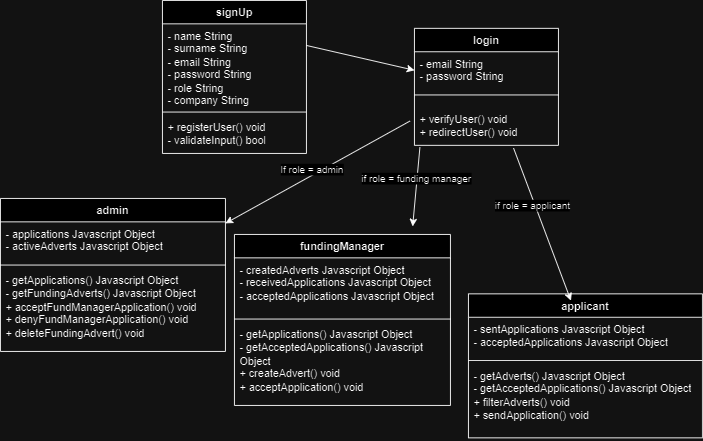

The diagram above was exported from draw.io. Its source (the exported page's mxGraphModel, read from the mxfile embedded in the PNG):
<mxGraphModel dx="1434" dy="728" grid="1" gridSize="10" guides="1" tooltips="1" connect="1" arrows="1" fold="1" page="1" pageScale="1" pageWidth="827" pageHeight="1169" math="0" shadow="0">
  <root>
    <mxCell id="0" />
    <mxCell id="1" parent="0" />
    <mxCell id="1bNmqHEBgj97bwQaU2J8-1" value="signUp" style="swimlane;fontStyle=1;align=center;verticalAlign=top;childLayout=stackLayout;horizontal=1;startSize=26;horizontalStack=0;resizeParent=1;resizeParentMax=0;resizeLast=0;collapsible=1;marginBottom=0;whiteSpace=wrap;html=1;" parent="1" vertex="1">
      <mxGeometry x="200" y="170" width="160" height="170" as="geometry" />
    </mxCell>
    <mxCell id="KDYL_TLp4vgdS7d9_X7m-3" value="" style="endArrow=classic;html=1;rounded=0;" edge="1" parent="1bNmqHEBgj97bwQaU2J8-1" target="KDYL_TLp4vgdS7d9_X7m-9">
      <mxGeometry width="50" height="50" relative="1" as="geometry">
        <mxPoint x="160" y="50" as="sourcePoint" />
        <mxPoint x="240" y="50" as="targetPoint" />
      </mxGeometry>
    </mxCell>
    <mxCell id="1bNmqHEBgj97bwQaU2J8-2" value="- name String&lt;br&gt;- surname String&lt;br&gt;- email String&lt;br&gt;- password String&lt;br&gt;- role String&lt;br&gt;- company String&lt;br&gt;" style="text;strokeColor=none;fillColor=none;align=left;verticalAlign=top;spacingLeft=4;spacingRight=4;overflow=hidden;rotatable=0;points=[[0,0.5],[1,0.5]];portConstraint=eastwest;whiteSpace=wrap;html=1;" parent="1bNmqHEBgj97bwQaU2J8-1" vertex="1">
      <mxGeometry y="26" width="160" height="94" as="geometry" />
    </mxCell>
    <mxCell id="1bNmqHEBgj97bwQaU2J8-3" value="" style="line;strokeWidth=1;fillColor=none;align=left;verticalAlign=middle;spacingTop=-1;spacingLeft=3;spacingRight=3;rotatable=0;labelPosition=right;points=[];portConstraint=eastwest;strokeColor=inherit;" parent="1bNmqHEBgj97bwQaU2J8-1" vertex="1">
      <mxGeometry y="120" width="160" height="8" as="geometry" />
    </mxCell>
    <mxCell id="1bNmqHEBgj97bwQaU2J8-4" value="+ registerUser() void&lt;br&gt;- validateInput() bool" style="text;strokeColor=none;fillColor=none;align=left;verticalAlign=top;spacingLeft=4;spacingRight=4;overflow=hidden;rotatable=0;points=[[0,0.5],[1,0.5]];portConstraint=eastwest;whiteSpace=wrap;html=1;" parent="1bNmqHEBgj97bwQaU2J8-1" vertex="1">
      <mxGeometry y="128" width="160" height="42" as="geometry" />
    </mxCell>
    <mxCell id="KDYL_TLp4vgdS7d9_X7m-9" value="login" style="swimlane;fontStyle=1;align=center;verticalAlign=top;childLayout=stackLayout;horizontal=1;startSize=26;horizontalStack=0;resizeParent=1;resizeParentMax=0;resizeLast=0;collapsible=1;marginBottom=0;whiteSpace=wrap;html=1;" vertex="1" parent="1">
      <mxGeometry x="480" y="201" width="160" height="130" as="geometry" />
    </mxCell>
    <mxCell id="KDYL_TLp4vgdS7d9_X7m-10" value="- email String&lt;br&gt;- password String&lt;br&gt;" style="text;strokeColor=none;fillColor=none;align=left;verticalAlign=top;spacingLeft=4;spacingRight=4;overflow=hidden;rotatable=0;points=[[0,0.5],[1,0.5]];portConstraint=eastwest;whiteSpace=wrap;html=1;" vertex="1" parent="KDYL_TLp4vgdS7d9_X7m-9">
      <mxGeometry y="26" width="160" height="34" as="geometry" />
    </mxCell>
    <mxCell id="KDYL_TLp4vgdS7d9_X7m-11" value="" style="line;strokeWidth=1;fillColor=none;align=left;verticalAlign=middle;spacingTop=-1;spacingLeft=3;spacingRight=3;rotatable=0;labelPosition=right;points=[];portConstraint=eastwest;strokeColor=inherit;" vertex="1" parent="KDYL_TLp4vgdS7d9_X7m-9">
      <mxGeometry y="60" width="160" height="28" as="geometry" />
    </mxCell>
    <mxCell id="KDYL_TLp4vgdS7d9_X7m-12" value="+ verifyUser() void&lt;br&gt;+ redirectUser() void" style="text;strokeColor=none;fillColor=none;align=left;verticalAlign=top;spacingLeft=4;spacingRight=4;overflow=hidden;rotatable=0;points=[[0,0.5],[1,0.5]];portConstraint=eastwest;whiteSpace=wrap;html=1;" vertex="1" parent="KDYL_TLp4vgdS7d9_X7m-9">
      <mxGeometry y="88" width="160" height="42" as="geometry" />
    </mxCell>
    <mxCell id="KDYL_TLp4vgdS7d9_X7m-13" value="admin" style="swimlane;fontStyle=1;align=center;verticalAlign=top;childLayout=stackLayout;horizontal=1;startSize=26;horizontalStack=0;resizeParent=1;resizeParentMax=0;resizeLast=0;collapsible=1;marginBottom=0;whiteSpace=wrap;html=1;" vertex="1" parent="1">
      <mxGeometry x="20" y="390" width="250" height="170" as="geometry" />
    </mxCell>
    <mxCell id="KDYL_TLp4vgdS7d9_X7m-14" value="- applications Javascript Object&lt;br&gt;- activeAdverts Javascript Object" style="text;strokeColor=none;fillColor=none;align=left;verticalAlign=top;spacingLeft=4;spacingRight=4;overflow=hidden;rotatable=0;points=[[0,0.5],[1,0.5]];portConstraint=eastwest;whiteSpace=wrap;html=1;" vertex="1" parent="KDYL_TLp4vgdS7d9_X7m-13">
      <mxGeometry y="26" width="250" height="44" as="geometry" />
    </mxCell>
    <mxCell id="KDYL_TLp4vgdS7d9_X7m-15" value="" style="line;strokeWidth=1;fillColor=none;align=left;verticalAlign=middle;spacingTop=-1;spacingLeft=3;spacingRight=3;rotatable=0;labelPosition=right;points=[];portConstraint=eastwest;strokeColor=inherit;" vertex="1" parent="KDYL_TLp4vgdS7d9_X7m-13">
      <mxGeometry y="70" width="250" height="8" as="geometry" />
    </mxCell>
    <mxCell id="KDYL_TLp4vgdS7d9_X7m-16" value="- getApplications() Javascript Object&lt;br style=&quot;border-color: var(--border-color);&quot;&gt;- getFundingAdverts() Javascript Object&lt;br&gt;+ acceptFundManagerApplication() void&lt;br&gt;+ denyFundManagerApplication() void&lt;br&gt;+ deleteFundingAdvert() void" style="text;strokeColor=none;fillColor=none;align=left;verticalAlign=top;spacingLeft=4;spacingRight=4;overflow=hidden;rotatable=0;points=[[0,0.5],[1,0.5]];portConstraint=eastwest;whiteSpace=wrap;html=1;" vertex="1" parent="KDYL_TLp4vgdS7d9_X7m-13">
      <mxGeometry y="78" width="250" height="92" as="geometry" />
    </mxCell>
    <mxCell id="KDYL_TLp4vgdS7d9_X7m-17" value="fundingManager" style="swimlane;fontStyle=1;align=center;verticalAlign=top;childLayout=stackLayout;horizontal=1;startSize=26;horizontalStack=0;resizeParent=1;resizeParentMax=0;resizeLast=0;collapsible=1;marginBottom=0;whiteSpace=wrap;html=1;" vertex="1" parent="1">
      <mxGeometry x="280" y="430" width="240" height="190" as="geometry" />
    </mxCell>
    <mxCell id="KDYL_TLp4vgdS7d9_X7m-18" value="- createdAdverts Javascript Object&lt;br&gt;- receivedApplications Javascript Object&lt;br&gt;- acceptedApplications Javascript Object" style="text;strokeColor=none;fillColor=none;align=left;verticalAlign=top;spacingLeft=4;spacingRight=4;overflow=hidden;rotatable=0;points=[[0,0.5],[1,0.5]];portConstraint=eastwest;whiteSpace=wrap;html=1;" vertex="1" parent="KDYL_TLp4vgdS7d9_X7m-17">
      <mxGeometry y="26" width="240" height="64" as="geometry" />
    </mxCell>
    <mxCell id="KDYL_TLp4vgdS7d9_X7m-19" value="" style="line;strokeWidth=1;fillColor=none;align=left;verticalAlign=middle;spacingTop=-1;spacingLeft=3;spacingRight=3;rotatable=0;labelPosition=right;points=[];portConstraint=eastwest;strokeColor=inherit;" vertex="1" parent="KDYL_TLp4vgdS7d9_X7m-17">
      <mxGeometry y="90" width="240" height="8" as="geometry" />
    </mxCell>
    <mxCell id="KDYL_TLp4vgdS7d9_X7m-20" value="- getApplications() Javascript Object&lt;br style=&quot;border-color: var(--border-color);&quot;&gt;- getAcceptedApplications() Javascript Object&lt;br&gt;+ createAdvert() void&lt;br&gt;+ acceptApplication() void" style="text;strokeColor=none;fillColor=none;align=left;verticalAlign=top;spacingLeft=4;spacingRight=4;overflow=hidden;rotatable=0;points=[[0,0.5],[1,0.5]];portConstraint=eastwest;whiteSpace=wrap;html=1;" vertex="1" parent="KDYL_TLp4vgdS7d9_X7m-17">
      <mxGeometry y="98" width="240" height="92" as="geometry" />
    </mxCell>
    <mxCell id="KDYL_TLp4vgdS7d9_X7m-21" value="applicant" style="swimlane;fontStyle=1;align=center;verticalAlign=top;childLayout=stackLayout;horizontal=1;startSize=26;horizontalStack=0;resizeParent=1;resizeParentMax=0;resizeLast=0;collapsible=1;marginBottom=0;whiteSpace=wrap;html=1;" vertex="1" parent="1">
      <mxGeometry x="540" y="496" width="260" height="160" as="geometry" />
    </mxCell>
    <mxCell id="KDYL_TLp4vgdS7d9_X7m-22" value="- sentApplications Javascript Object&lt;br&gt;- acceptedApplications Javascript Object" style="text;strokeColor=none;fillColor=none;align=left;verticalAlign=top;spacingLeft=4;spacingRight=4;overflow=hidden;rotatable=0;points=[[0,0.5],[1,0.5]];portConstraint=eastwest;whiteSpace=wrap;html=1;" vertex="1" parent="KDYL_TLp4vgdS7d9_X7m-21">
      <mxGeometry y="26" width="260" height="44" as="geometry" />
    </mxCell>
    <mxCell id="KDYL_TLp4vgdS7d9_X7m-23" value="" style="line;strokeWidth=1;fillColor=none;align=left;verticalAlign=middle;spacingTop=-1;spacingLeft=3;spacingRight=3;rotatable=0;labelPosition=right;points=[];portConstraint=eastwest;strokeColor=inherit;" vertex="1" parent="KDYL_TLp4vgdS7d9_X7m-21">
      <mxGeometry y="70" width="260" height="8" as="geometry" />
    </mxCell>
    <mxCell id="KDYL_TLp4vgdS7d9_X7m-24" value="- getAdverts() Javascript Object&lt;br&gt;- getAcceptedApplications() Javascript Object&lt;br&gt;+ filterAdverts() void&lt;br&gt;+ sendApplication() void" style="text;strokeColor=none;fillColor=none;align=left;verticalAlign=top;spacingLeft=4;spacingRight=4;overflow=hidden;rotatable=0;points=[[0,0.5],[1,0.5]];portConstraint=eastwest;whiteSpace=wrap;html=1;" vertex="1" parent="KDYL_TLp4vgdS7d9_X7m-21">
      <mxGeometry y="78" width="260" height="82" as="geometry" />
    </mxCell>
    <mxCell id="KDYL_TLp4vgdS7d9_X7m-28" value="" style="endArrow=classic;html=1;rounded=0;entryX=1;entryY=0.038;entryDx=0;entryDy=0;entryPerimeter=0;exitX=-0.031;exitY=0.357;exitDx=0;exitDy=0;exitPerimeter=0;" edge="1" parent="1" source="KDYL_TLp4vgdS7d9_X7m-12" target="KDYL_TLp4vgdS7d9_X7m-14">
      <mxGeometry width="50" height="50" relative="1" as="geometry">
        <mxPoint x="480" y="370" as="sourcePoint" />
        <mxPoint x="530" y="320" as="targetPoint" />
      </mxGeometry>
    </mxCell>
    <mxCell id="KDYL_TLp4vgdS7d9_X7m-29" value="If role = admin" style="edgeLabel;html=1;align=center;verticalAlign=middle;resizable=0;points=[];" vertex="1" connectable="0" parent="KDYL_TLp4vgdS7d9_X7m-28">
      <mxGeometry x="0.0391" y="-5" relative="1" as="geometry">
        <mxPoint y="-1" as="offset" />
      </mxGeometry>
    </mxCell>
    <mxCell id="KDYL_TLp4vgdS7d9_X7m-30" value="" style="endArrow=classic;html=1;rounded=0;exitX=0.038;exitY=1.048;exitDx=0;exitDy=0;exitPerimeter=0;entryX=0.825;entryY=-0.047;entryDx=0;entryDy=0;entryPerimeter=0;" edge="1" parent="1" source="KDYL_TLp4vgdS7d9_X7m-12" target="KDYL_TLp4vgdS7d9_X7m-17">
      <mxGeometry width="50" height="50" relative="1" as="geometry">
        <mxPoint x="460" y="440" as="sourcePoint" />
        <mxPoint x="510" y="390" as="targetPoint" />
      </mxGeometry>
    </mxCell>
    <mxCell id="KDYL_TLp4vgdS7d9_X7m-31" value="if role = funding manager" style="edgeLabel;html=1;align=center;verticalAlign=middle;resizable=0;points=[];" vertex="1" connectable="0" parent="KDYL_TLp4vgdS7d9_X7m-30">
      <mxGeometry x="-0.218" y="-1" relative="1" as="geometry">
        <mxPoint as="offset" />
      </mxGeometry>
    </mxCell>
    <mxCell id="KDYL_TLp4vgdS7d9_X7m-32" value="" style="endArrow=classic;html=1;rounded=0;exitX=0.688;exitY=1.071;exitDx=0;exitDy=0;exitPerimeter=0;entryX=0.438;entryY=0.047;entryDx=0;entryDy=0;entryPerimeter=0;" edge="1" parent="1" source="KDYL_TLp4vgdS7d9_X7m-12" target="KDYL_TLp4vgdS7d9_X7m-21">
      <mxGeometry width="50" height="50" relative="1" as="geometry">
        <mxPoint x="620" y="430" as="sourcePoint" />
        <mxPoint x="670" y="380" as="targetPoint" />
      </mxGeometry>
    </mxCell>
    <mxCell id="KDYL_TLp4vgdS7d9_X7m-33" value="if role = applicant" style="edgeLabel;html=1;align=center;verticalAlign=middle;resizable=0;points=[];" vertex="1" connectable="0" parent="KDYL_TLp4vgdS7d9_X7m-32">
      <mxGeometry x="-0.2567" y="-3" relative="1" as="geometry">
        <mxPoint as="offset" />
      </mxGeometry>
    </mxCell>
  </root>
</mxGraphModel>